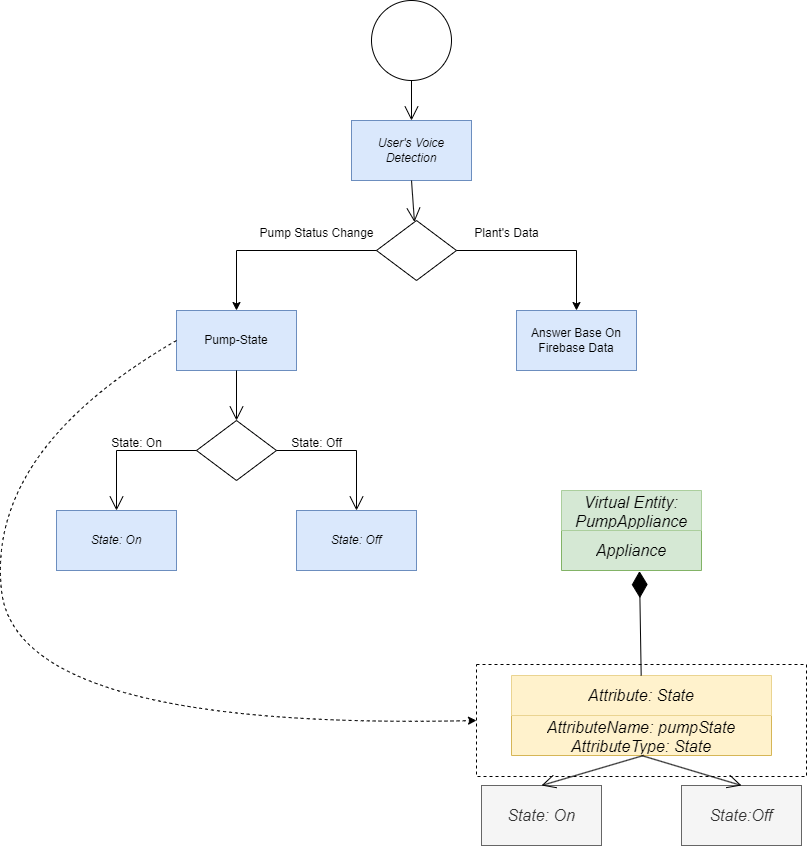

The diagram above was exported from draw.io. Its source (the exported page's mxGraphModel, read from the mxfile embedded in the PNG):
<mxGraphModel dx="1750" dy="3300" grid="1" gridSize="10" guides="1" tooltips="1" connect="1" arrows="1" fold="1" page="1" pageScale="1" pageWidth="827" pageHeight="1169" math="0" shadow="0">
  <root>
    <mxCell id="0" />
    <mxCell id="1" parent="0" />
    <mxCell id="s1lfVX5Qbk_Rq-B30Tw9-1" value="" style="ellipse;whiteSpace=wrap;html=1;aspect=fixed;" vertex="1" parent="1">
      <mxGeometry x="525" y="-1560" width="80" height="80" as="geometry" />
    </mxCell>
    <mxCell id="s1lfVX5Qbk_Rq-B30Tw9-2" value="&lt;i&gt;User's Voice Detection&lt;/i&gt;" style="rounded=0;whiteSpace=wrap;html=1;fillColor=#dae8fc;strokeColor=#6c8ebf;" vertex="1" parent="1">
      <mxGeometry x="505" y="-1440" width="120" height="60" as="geometry" />
    </mxCell>
    <mxCell id="s1lfVX5Qbk_Rq-B30Tw9-3" value="" style="rhombus;whiteSpace=wrap;html=1;" vertex="1" parent="1">
      <mxGeometry x="530" y="-1340" width="80" height="60" as="geometry" />
    </mxCell>
    <mxCell id="s1lfVX5Qbk_Rq-B30Tw9-4" value="" style="endArrow=open;endFill=1;endSize=12;html=1;rounded=0;exitX=0.5;exitY=1;exitDx=0;exitDy=0;" edge="1" parent="1" source="s1lfVX5Qbk_Rq-B30Tw9-2" target="s1lfVX5Qbk_Rq-B30Tw9-3">
      <mxGeometry width="160" relative="1" as="geometry">
        <mxPoint x="390" y="-1220" as="sourcePoint" />
        <mxPoint x="550" y="-1220" as="targetPoint" />
      </mxGeometry>
    </mxCell>
    <mxCell id="s1lfVX5Qbk_Rq-B30Tw9-5" value="" style="endArrow=open;endFill=1;endSize=12;html=1;rounded=0;exitX=0.5;exitY=1;exitDx=0;exitDy=0;" edge="1" parent="1" source="s1lfVX5Qbk_Rq-B30Tw9-1" target="s1lfVX5Qbk_Rq-B30Tw9-2">
      <mxGeometry width="160" relative="1" as="geometry">
        <mxPoint x="390" y="-1320" as="sourcePoint" />
        <mxPoint x="550" y="-1320" as="targetPoint" />
      </mxGeometry>
    </mxCell>
    <mxCell id="s1lfVX5Qbk_Rq-B30Tw9-6" value="Pump-State" style="rounded=0;whiteSpace=wrap;html=1;fillColor=#dae8fc;strokeColor=#6c8ebf;" vertex="1" parent="1">
      <mxGeometry x="330" y="-1250" width="120" height="60" as="geometry" />
    </mxCell>
    <mxCell id="s1lfVX5Qbk_Rq-B30Tw9-7" value="" style="endArrow=classic;html=1;rounded=0;entryX=0.5;entryY=0;entryDx=0;entryDy=0;exitX=0;exitY=0.5;exitDx=0;exitDy=0;" edge="1" parent="1" source="s1lfVX5Qbk_Rq-B30Tw9-3" target="s1lfVX5Qbk_Rq-B30Tw9-6">
      <mxGeometry width="50" height="50" relative="1" as="geometry">
        <mxPoint x="440" y="-1270" as="sourcePoint" />
        <mxPoint x="490" y="-1320" as="targetPoint" />
        <Array as="points">
          <mxPoint x="390" y="-1310" />
        </Array>
      </mxGeometry>
    </mxCell>
    <mxCell id="s1lfVX5Qbk_Rq-B30Tw9-8" value="" style="rhombus;whiteSpace=wrap;html=1;" vertex="1" parent="1">
      <mxGeometry x="350" y="-1140" width="80" height="60" as="geometry" />
    </mxCell>
    <mxCell id="s1lfVX5Qbk_Rq-B30Tw9-9" value="" style="endArrow=open;endFill=1;endSize=12;html=1;rounded=0;" edge="1" parent="1" source="s1lfVX5Qbk_Rq-B30Tw9-6" target="s1lfVX5Qbk_Rq-B30Tw9-8">
      <mxGeometry width="160" relative="1" as="geometry">
        <mxPoint x="390" y="-1190" as="sourcePoint" />
        <mxPoint x="370" y="-1020" as="targetPoint" />
      </mxGeometry>
    </mxCell>
    <mxCell id="s1lfVX5Qbk_Rq-B30Tw9-10" value="" style="endArrow=open;endFill=1;endSize=12;html=1;rounded=0;exitX=0;exitY=0.5;exitDx=0;exitDy=0;" edge="1" parent="1" source="s1lfVX5Qbk_Rq-B30Tw9-8" target="s1lfVX5Qbk_Rq-B30Tw9-14">
      <mxGeometry width="160" relative="1" as="geometry">
        <mxPoint x="230" y="-880" as="sourcePoint" />
        <mxPoint x="270" y="-1050" as="targetPoint" />
        <Array as="points">
          <mxPoint x="270" y="-1110" />
        </Array>
      </mxGeometry>
    </mxCell>
    <mxCell id="s1lfVX5Qbk_Rq-B30Tw9-11" value="" style="endArrow=open;endFill=1;endSize=12;html=1;rounded=0;exitX=1;exitY=0.5;exitDx=0;exitDy=0;" edge="1" parent="1" source="s1lfVX5Qbk_Rq-B30Tw9-8" target="s1lfVX5Qbk_Rq-B30Tw9-15">
      <mxGeometry width="160" relative="1" as="geometry">
        <mxPoint x="760" y="-1110" as="sourcePoint" />
        <mxPoint x="510" y="-1050" as="targetPoint" />
        <Array as="points">
          <mxPoint x="510" y="-1110" />
        </Array>
      </mxGeometry>
    </mxCell>
    <mxCell id="s1lfVX5Qbk_Rq-B30Tw9-12" value="State: On" style="text;html=1;align=center;verticalAlign=middle;resizable=0;points=[];autosize=1;strokeColor=none;fillColor=none;" vertex="1" parent="1">
      <mxGeometry x="255" y="-1132" width="70" height="30" as="geometry" />
    </mxCell>
    <mxCell id="s1lfVX5Qbk_Rq-B30Tw9-13" value="State: Off" style="text;html=1;align=center;verticalAlign=middle;resizable=0;points=[];autosize=1;strokeColor=none;fillColor=none;" vertex="1" parent="1">
      <mxGeometry x="435" y="-1132" width="70" height="30" as="geometry" />
    </mxCell>
    <mxCell id="s1lfVX5Qbk_Rq-B30Tw9-14" value="&lt;i&gt;State: On&lt;/i&gt;" style="rounded=0;whiteSpace=wrap;html=1;fillColor=#dae8fc;strokeColor=#6c8ebf;" vertex="1" parent="1">
      <mxGeometry x="210" y="-1050" width="120" height="60" as="geometry" />
    </mxCell>
    <mxCell id="s1lfVX5Qbk_Rq-B30Tw9-15" value="&lt;i&gt;State: Off&lt;/i&gt;" style="rounded=0;whiteSpace=wrap;html=1;fillColor=#dae8fc;strokeColor=#6c8ebf;" vertex="1" parent="1">
      <mxGeometry x="450" y="-1050" width="120" height="60" as="geometry" />
    </mxCell>
    <mxCell id="s1lfVX5Qbk_Rq-B30Tw9-16" value="Pump Status Change" style="text;html=1;align=center;verticalAlign=middle;resizable=0;points=[];autosize=1;strokeColor=none;fillColor=none;" vertex="1" parent="1">
      <mxGeometry x="400" y="-1342" width="140" height="30" as="geometry" />
    </mxCell>
    <mxCell id="s1lfVX5Qbk_Rq-B30Tw9-17" value="Answer Base On Firebase Data" style="rounded=0;whiteSpace=wrap;html=1;fillColor=#dae8fc;strokeColor=#6c8ebf;" vertex="1" parent="1">
      <mxGeometry x="670" y="-1250" width="120" height="60" as="geometry" />
    </mxCell>
    <mxCell id="s1lfVX5Qbk_Rq-B30Tw9-18" value="" style="endArrow=classic;html=1;rounded=0;entryX=0.5;entryY=0;entryDx=0;entryDy=0;exitX=1;exitY=0.5;exitDx=0;exitDy=0;" edge="1" parent="1" source="s1lfVX5Qbk_Rq-B30Tw9-3" target="s1lfVX5Qbk_Rq-B30Tw9-17">
      <mxGeometry width="50" height="50" relative="1" as="geometry">
        <mxPoint x="340" y="-1200" as="sourcePoint" />
        <mxPoint x="390" y="-1250" as="targetPoint" />
        <Array as="points">
          <mxPoint x="730" y="-1310" />
        </Array>
      </mxGeometry>
    </mxCell>
    <mxCell id="s1lfVX5Qbk_Rq-B30Tw9-19" value="Plant's Data" style="text;html=1;align=center;verticalAlign=middle;resizable=0;points=[];autosize=1;strokeColor=none;fillColor=none;" vertex="1" parent="1">
      <mxGeometry x="615" y="-1342" width="90" height="30" as="geometry" />
    </mxCell>
    <mxCell id="h85aHcUjHA3_Z2ieTtbL-1" value="" style="rounded=0;whiteSpace=wrap;html=1;dashed=1;" vertex="1" parent="1">
      <mxGeometry x="630" y="-896" width="330" height="112" as="geometry" />
    </mxCell>
    <mxCell id="h85aHcUjHA3_Z2ieTtbL-2" value="" style="shape=table;startSize=0;container=1;collapsible=0;childLayout=tableLayout;fontSize=16;fontStyle=2;fillColor=#d5e8d4;strokeColor=#82b366;" vertex="1" parent="1">
      <mxGeometry x="715" y="-1070" width="140" height="80" as="geometry" />
    </mxCell>
    <mxCell id="h85aHcUjHA3_Z2ieTtbL-3" value="" style="shape=tableRow;horizontal=0;startSize=0;swimlaneHead=0;swimlaneBody=0;strokeColor=#82b366;top=0;left=0;bottom=0;right=0;collapsible=0;dropTarget=0;fillColor=#d5e8d4;points=[[0,0.5],[1,0.5]];portConstraint=eastwest;fontSize=16;" vertex="1" parent="h85aHcUjHA3_Z2ieTtbL-2">
      <mxGeometry width="140" height="40" as="geometry" />
    </mxCell>
    <mxCell id="h85aHcUjHA3_Z2ieTtbL-4" value="&lt;i&gt;Virtual Entity: PumpAppliance&lt;/i&gt;" style="shape=partialRectangle;html=1;whiteSpace=wrap;connectable=0;strokeColor=inherit;overflow=hidden;fillColor=none;top=0;left=0;bottom=0;right=0;pointerEvents=1;fontSize=16;" vertex="1" parent="h85aHcUjHA3_Z2ieTtbL-3">
      <mxGeometry width="140" height="40" as="geometry">
        <mxRectangle width="140" height="40" as="alternateBounds" />
      </mxGeometry>
    </mxCell>
    <mxCell id="h85aHcUjHA3_Z2ieTtbL-5" value="" style="shape=tableRow;horizontal=0;startSize=0;swimlaneHead=0;swimlaneBody=0;strokeColor=inherit;top=0;left=0;bottom=0;right=0;collapsible=0;dropTarget=0;fillColor=none;points=[[0,0.5],[1,0.5]];portConstraint=eastwest;fontSize=16;" vertex="1" parent="h85aHcUjHA3_Z2ieTtbL-2">
      <mxGeometry y="40" width="140" height="40" as="geometry" />
    </mxCell>
    <mxCell id="h85aHcUjHA3_Z2ieTtbL-6" value="&lt;i&gt;Appliance&lt;/i&gt;" style="shape=partialRectangle;html=1;whiteSpace=wrap;connectable=0;strokeColor=inherit;overflow=hidden;fillColor=none;top=0;left=0;bottom=0;right=0;pointerEvents=1;fontSize=16;" vertex="1" parent="h85aHcUjHA3_Z2ieTtbL-5">
      <mxGeometry width="140" height="40" as="geometry">
        <mxRectangle width="140" height="40" as="alternateBounds" />
      </mxGeometry>
    </mxCell>
    <mxCell id="h85aHcUjHA3_Z2ieTtbL-7" value="" style="shape=table;startSize=0;container=1;collapsible=0;childLayout=tableLayout;fontSize=16;fontStyle=2;fillColor=#fff2cc;strokeColor=#d6b656;" vertex="1" parent="1">
      <mxGeometry x="665" y="-885" width="260" height="80" as="geometry" />
    </mxCell>
    <mxCell id="h85aHcUjHA3_Z2ieTtbL-8" value="" style="shape=tableRow;horizontal=0;startSize=0;swimlaneHead=0;swimlaneBody=0;strokeColor=#d6b656;top=0;left=0;bottom=0;right=0;collapsible=0;dropTarget=0;fillColor=#fff2cc;points=[[0,0.5],[1,0.5]];portConstraint=eastwest;fontSize=16;" vertex="1" parent="h85aHcUjHA3_Z2ieTtbL-7">
      <mxGeometry width="260" height="40" as="geometry" />
    </mxCell>
    <mxCell id="h85aHcUjHA3_Z2ieTtbL-9" value="&lt;i style=&quot;border-color: var(--border-color);&quot;&gt;Attribute: State&lt;br&gt;&lt;/i&gt;" style="shape=partialRectangle;html=1;whiteSpace=wrap;connectable=0;strokeColor=inherit;overflow=hidden;fillColor=none;top=0;left=0;bottom=0;right=0;pointerEvents=1;fontSize=16;" vertex="1" parent="h85aHcUjHA3_Z2ieTtbL-8">
      <mxGeometry width="260" height="40" as="geometry">
        <mxRectangle width="260" height="40" as="alternateBounds" />
      </mxGeometry>
    </mxCell>
    <mxCell id="h85aHcUjHA3_Z2ieTtbL-10" value="" style="shape=tableRow;horizontal=0;startSize=0;swimlaneHead=0;swimlaneBody=0;strokeColor=inherit;top=0;left=0;bottom=0;right=0;collapsible=0;dropTarget=0;fillColor=none;points=[[0,0.5],[1,0.5]];portConstraint=eastwest;fontSize=16;" vertex="1" parent="h85aHcUjHA3_Z2ieTtbL-7">
      <mxGeometry y="40" width="260" height="40" as="geometry" />
    </mxCell>
    <mxCell id="h85aHcUjHA3_Z2ieTtbL-11" value="&lt;i&gt;AttributeName: pumpState&lt;br&gt;AttributeType: State&lt;br&gt;&lt;/i&gt;" style="shape=partialRectangle;html=1;whiteSpace=wrap;connectable=0;strokeColor=inherit;overflow=hidden;fillColor=none;top=0;left=0;bottom=0;right=0;pointerEvents=1;fontSize=16;" vertex="1" parent="h85aHcUjHA3_Z2ieTtbL-10">
      <mxGeometry width="260" height="40" as="geometry">
        <mxRectangle width="260" height="40" as="alternateBounds" />
      </mxGeometry>
    </mxCell>
    <mxCell id="h85aHcUjHA3_Z2ieTtbL-12" value="" style="endArrow=diamondThin;endFill=1;endSize=24;html=1;rounded=0;entryX=0.557;entryY=1.015;entryDx=0;entryDy=0;entryPerimeter=0;" edge="1" parent="1" source="h85aHcUjHA3_Z2ieTtbL-8" target="h85aHcUjHA3_Z2ieTtbL-5">
      <mxGeometry width="160" relative="1" as="geometry">
        <mxPoint x="405" y="-940" as="sourcePoint" />
        <mxPoint x="565" y="-940" as="targetPoint" />
      </mxGeometry>
    </mxCell>
    <mxCell id="h85aHcUjHA3_Z2ieTtbL-13" value="&lt;font style=&quot;font-size: 16px;&quot;&gt;&lt;i&gt;State: On&lt;/i&gt;&lt;/font&gt;" style="rounded=0;whiteSpace=wrap;html=1;fillColor=#f5f5f5;fontColor=#333333;strokeColor=#666666;" vertex="1" parent="1">
      <mxGeometry x="635" y="-775" width="120" height="60" as="geometry" />
    </mxCell>
    <mxCell id="h85aHcUjHA3_Z2ieTtbL-14" value="&lt;font style=&quot;font-size: 16px;&quot;&gt;&lt;i&gt;State:Off&lt;/i&gt;&lt;/font&gt;" style="rounded=0;whiteSpace=wrap;html=1;fillColor=#f5f5f5;fontColor=#333333;strokeColor=#666666;" vertex="1" parent="1">
      <mxGeometry x="835" y="-775" width="120" height="60" as="geometry" />
    </mxCell>
    <mxCell id="h85aHcUjHA3_Z2ieTtbL-15" value="" style="endArrow=open;endFill=1;endSize=12;html=1;rounded=0;entryX=0.5;entryY=0;entryDx=0;entryDy=0;exitX=0.509;exitY=0.995;exitDx=0;exitDy=0;exitPerimeter=0;" edge="1" parent="1" target="h85aHcUjHA3_Z2ieTtbL-13">
      <mxGeometry width="160" relative="1" as="geometry">
        <mxPoint x="797" y="-805" as="sourcePoint" />
        <mxPoint x="695" y="-695" as="targetPoint" />
      </mxGeometry>
    </mxCell>
    <mxCell id="h85aHcUjHA3_Z2ieTtbL-16" value="" style="endArrow=open;endFill=1;endSize=12;html=1;rounded=0;entryX=0.5;entryY=0;entryDx=0;entryDy=0;" edge="1" parent="1" target="h85aHcUjHA3_Z2ieTtbL-14">
      <mxGeometry width="160" relative="1" as="geometry">
        <mxPoint x="795" y="-805" as="sourcePoint" />
        <mxPoint x="705" y="-765" as="targetPoint" />
      </mxGeometry>
    </mxCell>
    <mxCell id="7UK_fZSt-JY0jf7r7P9J-1" value="" style="curved=1;endArrow=classic;html=1;rounded=0;exitX=0;exitY=0.5;exitDx=0;exitDy=0;dashed=1;entryX=0;entryY=0.5;entryDx=0;entryDy=0;" edge="1" parent="1" source="s1lfVX5Qbk_Rq-B30Tw9-6" target="h85aHcUjHA3_Z2ieTtbL-1">
      <mxGeometry width="50" height="50" relative="1" as="geometry">
        <mxPoint x="905" y="-1210" as="sourcePoint" />
        <mxPoint x="770" y="-520" as="targetPoint" />
        <Array as="points">
          <mxPoint x="140" y="-1110" />
          <mxPoint x="170" y="-830" />
        </Array>
      </mxGeometry>
    </mxCell>
  </root>
</mxGraphModel>